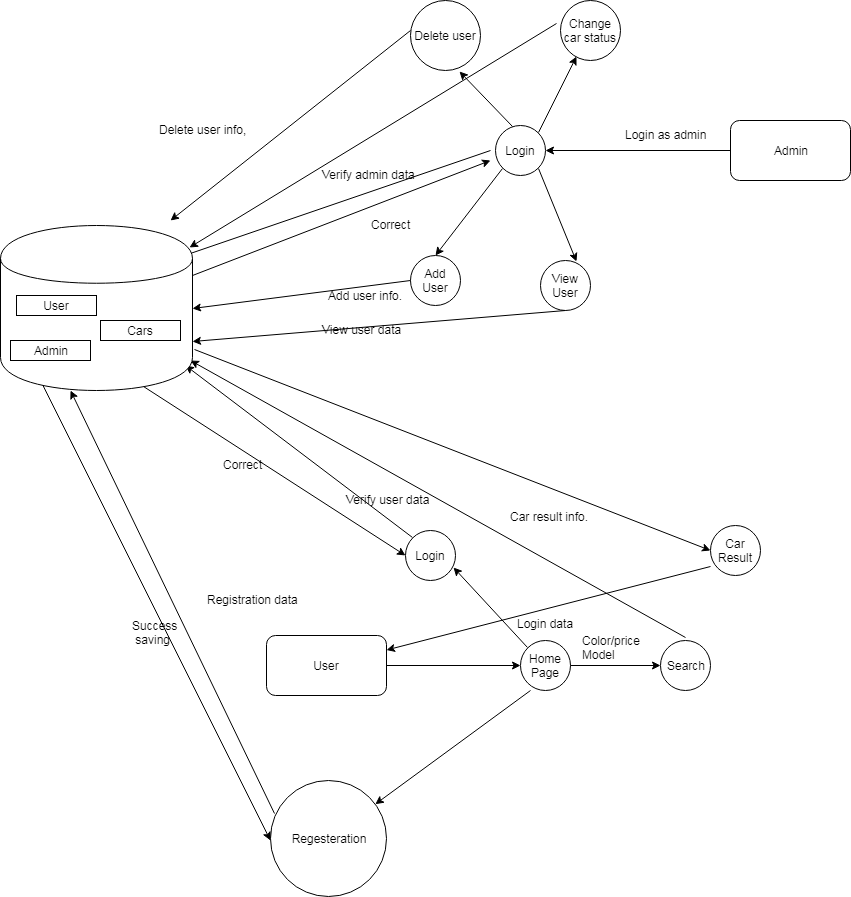

The diagram above was exported from draw.io. Its source (the exported page's mxGraphModel, read from the mxfile embedded in the PNG):
<mxGraphModel dx="1690" dy="1535" grid="1" gridSize="10" guides="1" tooltips="1" connect="1" arrows="1" fold="1" page="1" pageScale="1" pageWidth="850" pageHeight="1100" math="0" shadow="0">
  <root>
    <mxCell id="0" />
    <mxCell id="1" parent="0" />
    <mxCell id="U4U943YdhSpzhQhEVICj-4" value="Change car status" style="ellipse;whiteSpace=wrap;html=1;aspect=fixed;" parent="1" vertex="1">
      <mxGeometry x="420" y="-370" width="60" height="60" as="geometry" />
    </mxCell>
    <mxCell id="U4U943YdhSpzhQhEVICj-5" value="Delete user" style="ellipse;whiteSpace=wrap;html=1;aspect=fixed;" parent="1" vertex="1">
      <mxGeometry x="270" y="-370" width="70" height="70" as="geometry" />
    </mxCell>
    <mxCell id="U4U943YdhSpzhQhEVICj-6" value="Login" style="ellipse;whiteSpace=wrap;html=1;aspect=fixed;" parent="1" vertex="1">
      <mxGeometry x="265" y="160" width="50" height="50" as="geometry" />
    </mxCell>
    <mxCell id="U4U943YdhSpzhQhEVICj-7" value="Home Page" style="ellipse;whiteSpace=wrap;html=1;aspect=fixed;" parent="1" vertex="1">
      <mxGeometry x="380" y="270" width="50" height="50" as="geometry" />
    </mxCell>
    <mxCell id="U4U943YdhSpzhQhEVICj-8" value="Regesteration" style="ellipse;whiteSpace=wrap;html=1;aspect=fixed;" parent="1" vertex="1">
      <mxGeometry x="130" y="410" width="116" height="116" as="geometry" />
    </mxCell>
    <mxCell id="U4U943YdhSpzhQhEVICj-10" value="User" style="rounded=1;whiteSpace=wrap;html=1;" parent="1" vertex="1">
      <mxGeometry x="126" y="265" width="120" height="60" as="geometry" />
    </mxCell>
    <mxCell id="U4U943YdhSpzhQhEVICj-11" value="Admin" style="rounded=1;whiteSpace=wrap;html=1;" parent="1" vertex="1">
      <mxGeometry x="590" y="-250" width="120" height="60" as="geometry" />
    </mxCell>
    <mxCell id="U4U943YdhSpzhQhEVICj-12" value="Add User" style="ellipse;whiteSpace=wrap;html=1;aspect=fixed;" parent="1" vertex="1">
      <mxGeometry x="270" y="-115" width="50" height="50" as="geometry" />
    </mxCell>
    <mxCell id="U4U943YdhSpzhQhEVICj-13" value="Login" style="ellipse;whiteSpace=wrap;html=1;aspect=fixed;" parent="1" vertex="1">
      <mxGeometry x="355" y="-245" width="50" height="50" as="geometry" />
    </mxCell>
    <mxCell id="U4U943YdhSpzhQhEVICj-14" value="View User" style="ellipse;whiteSpace=wrap;html=1;aspect=fixed;" parent="1" vertex="1">
      <mxGeometry x="400" y="-110" width="50" height="50" as="geometry" />
    </mxCell>
    <mxCell id="U4U943YdhSpzhQhEVICj-15" value="" style="endArrow=classic;html=1;exitX=1;exitY=0.5;exitDx=0;exitDy=0;entryX=0;entryY=0.5;entryDx=0;entryDy=0;" parent="1" source="U4U943YdhSpzhQhEVICj-10" target="U4U943YdhSpzhQhEVICj-7" edge="1">
      <mxGeometry width="50" height="50" relative="1" as="geometry">
        <mxPoint x="10" y="520" as="sourcePoint" />
        <mxPoint x="60" y="470" as="targetPoint" />
      </mxGeometry>
    </mxCell>
    <mxCell id="U4U943YdhSpzhQhEVICj-16" value="" style="endArrow=classic;html=1;exitX=0;exitY=0.5;exitDx=0;exitDy=0;entryX=1;entryY=0.5;entryDx=0;entryDy=0;" parent="1" source="U4U943YdhSpzhQhEVICj-11" target="U4U943YdhSpzhQhEVICj-13" edge="1">
      <mxGeometry width="50" height="50" relative="1" as="geometry">
        <mxPoint x="300" y="325" as="sourcePoint" />
        <mxPoint x="454" y="324" as="targetPoint" />
      </mxGeometry>
    </mxCell>
    <mxCell id="U4U943YdhSpzhQhEVICj-17" value="" style="endArrow=classic;html=1;entryX=0.25;entryY=0;entryDx=0;entryDy=0;" parent="1" edge="1">
      <mxGeometry width="50" height="50" relative="1" as="geometry">
        <mxPoint x="350" y="-220" as="sourcePoint" />
        <mxPoint x="-58" y="-80" as="targetPoint" />
      </mxGeometry>
    </mxCell>
    <mxCell id="U4U943YdhSpzhQhEVICj-21" value="" style="endArrow=classic;html=1;entryX=0.7;entryY=1.017;entryDx=0;entryDy=0;entryPerimeter=0;exitX=0.34;exitY=0.02;exitDx=0;exitDy=0;exitPerimeter=0;" parent="1" source="U4U943YdhSpzhQhEVICj-13" target="U4U943YdhSpzhQhEVICj-5" edge="1">
      <mxGeometry width="50" height="50" relative="1" as="geometry">
        <mxPoint x="380" y="-250" as="sourcePoint" />
        <mxPoint x="445" y="-180" as="targetPoint" />
      </mxGeometry>
    </mxCell>
    <mxCell id="U4U943YdhSpzhQhEVICj-22" value="" style="endArrow=classic;html=1;exitX=1;exitY=0;exitDx=0;exitDy=0;entryX=0.267;entryY=0.933;entryDx=0;entryDy=0;entryPerimeter=0;" parent="1" source="U4U943YdhSpzhQhEVICj-13" target="U4U943YdhSpzhQhEVICj-4" edge="1">
      <mxGeometry width="50" height="50" relative="1" as="geometry">
        <mxPoint x="580" y="-170" as="sourcePoint" />
        <mxPoint x="455" y="-170" as="targetPoint" />
      </mxGeometry>
    </mxCell>
    <mxCell id="U4U943YdhSpzhQhEVICj-23" value="" style="endArrow=classic;html=1;exitX=1;exitY=1;exitDx=0;exitDy=0;entryX=0.72;entryY=0.02;entryDx=0;entryDy=0;entryPerimeter=0;" parent="1" source="U4U943YdhSpzhQhEVICj-13" target="U4U943YdhSpzhQhEVICj-14" edge="1">
      <mxGeometry width="50" height="50" relative="1" as="geometry">
        <mxPoint x="590" y="-160" as="sourcePoint" />
        <mxPoint x="465" y="-160" as="targetPoint" />
      </mxGeometry>
    </mxCell>
    <mxCell id="U4U943YdhSpzhQhEVICj-24" value="" style="endArrow=classic;html=1;exitX=0;exitY=1;exitDx=0;exitDy=0;entryX=0.5;entryY=0;entryDx=0;entryDy=0;" parent="1" source="U4U943YdhSpzhQhEVICj-13" target="U4U943YdhSpzhQhEVICj-12" edge="1">
      <mxGeometry width="50" height="50" relative="1" as="geometry">
        <mxPoint x="600" y="-150" as="sourcePoint" />
        <mxPoint x="475" y="-150" as="targetPoint" />
      </mxGeometry>
    </mxCell>
    <mxCell id="U4U943YdhSpzhQhEVICj-25" value="" style="endArrow=classic;html=1;exitX=1;exitY=0.3;exitDx=0;exitDy=0;" parent="1" source="tORkjn3adltPYACwbXMa-4" edge="1">
      <mxGeometry width="50" height="50" relative="1" as="geometry">
        <mxPoint x="60" y="-100" as="sourcePoint" />
        <mxPoint x="350" y="-210" as="targetPoint" />
      </mxGeometry>
    </mxCell>
    <mxCell id="U4U943YdhSpzhQhEVICj-27" value="Verify admin data" style="text;html=1;resizable=0;points=[];autosize=1;align=left;verticalAlign=top;spacingTop=-4;" parent="1" vertex="1">
      <mxGeometry x="180" y="-205" width="110" height="20" as="geometry" />
    </mxCell>
    <mxCell id="U4U943YdhSpzhQhEVICj-29" value="Correct" style="text;html=1;resizable=0;points=[];autosize=1;align=left;verticalAlign=top;spacingTop=-4;" parent="1" vertex="1">
      <mxGeometry x="229" y="-155" width="50" height="20" as="geometry" />
    </mxCell>
    <mxCell id="U4U943YdhSpzhQhEVICj-31" value="" style="endArrow=classic;html=1;" parent="1" edge="1">
      <mxGeometry width="50" height="50" relative="1" as="geometry">
        <mxPoint x="270" y="-340" as="sourcePoint" />
        <mxPoint x="30" y="-150" as="targetPoint" />
      </mxGeometry>
    </mxCell>
    <mxCell id="U4U943YdhSpzhQhEVICj-32" value="Delete user info," style="text;html=1;resizable=0;points=[];autosize=1;align=left;verticalAlign=top;spacingTop=-4;" parent="1" vertex="1">
      <mxGeometry x="17" y="-250" width="100" height="20" as="geometry" />
    </mxCell>
    <mxCell id="U4U943YdhSpzhQhEVICj-34" value="" style="endArrow=classic;html=1;exitX=-0.067;exitY=0.383;exitDx=0;exitDy=0;exitPerimeter=0;entryX=0.984;entryY=0.135;entryDx=0;entryDy=0;entryPerimeter=0;" parent="1" source="U4U943YdhSpzhQhEVICj-4" edge="1" target="tORkjn3adltPYACwbXMa-4">
      <mxGeometry width="50" height="50" relative="1" as="geometry">
        <mxPoint x="280" y="-330" as="sourcePoint" />
        <mxPoint x="-30" y="-80" as="targetPoint" />
      </mxGeometry>
    </mxCell>
    <mxCell id="U4U943YdhSpzhQhEVICj-35" value="" style="endArrow=classic;html=1;exitX=0.5;exitY=1;exitDx=0;exitDy=0;entryX=1;entryY=0.7;entryDx=0;entryDy=0;" parent="1" source="U4U943YdhSpzhQhEVICj-14" edge="1" target="tORkjn3adltPYACwbXMa-4">
      <mxGeometry width="50" height="50" relative="1" as="geometry">
        <mxPoint x="290" y="-320" as="sourcePoint" />
        <mxPoint x="102" y="-20" as="targetPoint" />
      </mxGeometry>
    </mxCell>
    <mxCell id="U4U943YdhSpzhQhEVICj-36" value="" style="endArrow=classic;html=1;exitX=0;exitY=0.5;exitDx=0;exitDy=0;entryX=1;entryY=0.5;entryDx=0;entryDy=0;" parent="1" source="U4U943YdhSpzhQhEVICj-12" target="tORkjn3adltPYACwbXMa-4" edge="1">
      <mxGeometry width="50" height="50" relative="1" as="geometry">
        <mxPoint x="300" y="-310" as="sourcePoint" />
        <mxPoint x="97" y="-61" as="targetPoint" />
      </mxGeometry>
    </mxCell>
    <mxCell id="U4U943YdhSpzhQhEVICj-38" value="Add user info." style="text;html=1;resizable=0;points=[];autosize=1;align=left;verticalAlign=top;spacingTop=-4;" parent="1" vertex="1">
      <mxGeometry x="186" y="-84" width="90" height="20" as="geometry" />
    </mxCell>
    <mxCell id="U4U943YdhSpzhQhEVICj-39" value="View user data" style="text;html=1;resizable=0;points=[];autosize=1;align=left;verticalAlign=top;spacingTop=-4;" parent="1" vertex="1">
      <mxGeometry x="180" y="-50" width="90" height="20" as="geometry" />
    </mxCell>
    <mxCell id="U4U943YdhSpzhQhEVICj-40" value="Login as admin" style="text;html=1;resizable=0;points=[];autosize=1;align=left;verticalAlign=top;spacingTop=-4;" parent="1" vertex="1">
      <mxGeometry x="483" y="-245" width="100" height="20" as="geometry" />
    </mxCell>
    <mxCell id="U4U943YdhSpzhQhEVICj-41" value="" style="endArrow=classic;html=1;exitX=0;exitY=0;exitDx=0;exitDy=0;entryX=0.96;entryY=0.74;entryDx=0;entryDy=0;entryPerimeter=0;" parent="1" source="U4U943YdhSpzhQhEVICj-7" target="U4U943YdhSpzhQhEVICj-6" edge="1">
      <mxGeometry width="50" height="50" relative="1" as="geometry">
        <mxPoint x="256" y="305" as="sourcePoint" />
        <mxPoint x="390" y="305" as="targetPoint" />
      </mxGeometry>
    </mxCell>
    <mxCell id="U4U943YdhSpzhQhEVICj-42" value="" style="endArrow=classic;html=1;exitX=0.2;exitY=1;exitDx=0;exitDy=0;exitPerimeter=0;" parent="1" source="U4U943YdhSpzhQhEVICj-7" target="U4U943YdhSpzhQhEVICj-8" edge="1">
      <mxGeometry width="50" height="50" relative="1" as="geometry">
        <mxPoint x="266" y="315" as="sourcePoint" />
        <mxPoint x="270" y="420" as="targetPoint" />
      </mxGeometry>
    </mxCell>
    <mxCell id="U4U943YdhSpzhQhEVICj-43" value="" style="endArrow=classic;html=1;exitX=0;exitY=0;exitDx=0;exitDy=0;entryX=0.75;entryY=1;entryDx=0;entryDy=0;" parent="1" source="U4U943YdhSpzhQhEVICj-6" edge="1">
      <mxGeometry width="50" height="50" relative="1" as="geometry">
        <mxPoint x="397" y="287" as="sourcePoint" />
        <mxPoint x="45" y="-5" as="targetPoint" />
      </mxGeometry>
    </mxCell>
    <mxCell id="U4U943YdhSpzhQhEVICj-45" value="" style="endArrow=classic;html=1;entryX=0;entryY=0.5;entryDx=0;entryDy=0;exitX=0.745;exitY=0.976;exitDx=0;exitDy=0;exitPerimeter=0;" parent="1" source="tORkjn3adltPYACwbXMa-4" target="U4U943YdhSpzhQhEVICj-6" edge="1">
      <mxGeometry width="50" height="50" relative="1" as="geometry">
        <mxPoint x="-6" y="-5" as="sourcePoint" />
        <mxPoint x="73" y="10" as="targetPoint" />
      </mxGeometry>
    </mxCell>
    <mxCell id="U4U943YdhSpzhQhEVICj-46" value="Login data" style="text;html=1;resizable=0;points=[];autosize=1;align=left;verticalAlign=top;spacingTop=-4;" parent="1" vertex="1">
      <mxGeometry x="375" y="244" width="70" height="20" as="geometry" />
    </mxCell>
    <mxCell id="U4U943YdhSpzhQhEVICj-47" value="Verify user data" style="text;html=1;resizable=0;points=[];autosize=1;align=left;verticalAlign=top;spacingTop=-4;" parent="1" vertex="1">
      <mxGeometry x="204" y="120" width="100" height="20" as="geometry" />
    </mxCell>
    <mxCell id="U4U943YdhSpzhQhEVICj-48" value="Correct" style="text;html=1;resizable=0;points=[];autosize=1;align=left;verticalAlign=top;spacingTop=-4;" parent="1" vertex="1">
      <mxGeometry x="81" y="85" width="50" height="20" as="geometry" />
    </mxCell>
    <mxCell id="U4U943YdhSpzhQhEVICj-49" value="" style="endArrow=classic;html=1;exitX=0.034;exitY=0.284;exitDx=0;exitDy=0;exitPerimeter=0;" parent="1" source="U4U943YdhSpzhQhEVICj-8" edge="1">
      <mxGeometry width="50" height="50" relative="1" as="geometry">
        <mxPoint x="400" y="330" as="sourcePoint" />
        <mxPoint x="-70" y="20" as="targetPoint" />
      </mxGeometry>
    </mxCell>
    <mxCell id="U4U943YdhSpzhQhEVICj-50" value="" style="endArrow=classic;html=1;" parent="1" edge="1">
      <mxGeometry width="50" height="50" relative="1" as="geometry">
        <mxPoint x="-100" y="10" as="sourcePoint" />
        <mxPoint x="130" y="470" as="targetPoint" />
      </mxGeometry>
    </mxCell>
    <mxCell id="U4U943YdhSpzhQhEVICj-51" value="Registration data" style="text;html=1;resizable=0;points=[];autosize=1;align=left;verticalAlign=top;spacingTop=-4;" parent="1" vertex="1">
      <mxGeometry x="65" y="220" width="110" height="20" as="geometry" />
    </mxCell>
    <mxCell id="U4U943YdhSpzhQhEVICj-52" value="Success&lt;br&gt;&amp;nbsp;saving" style="text;html=1;resizable=0;points=[];autosize=1;align=left;verticalAlign=top;spacingTop=-4;" parent="1" vertex="1">
      <mxGeometry x="-10" y="246" width="60" height="30" as="geometry" />
    </mxCell>
    <mxCell id="U4U943YdhSpzhQhEVICj-53" value="Search" style="ellipse;whiteSpace=wrap;html=1;aspect=fixed;" parent="1" vertex="1">
      <mxGeometry x="520" y="270" width="50" height="50" as="geometry" />
    </mxCell>
    <mxCell id="U4U943YdhSpzhQhEVICj-54" value="" style="endArrow=classic;html=1;entryX=0;entryY=0.5;entryDx=0;entryDy=0;" parent="1" target="U4U943YdhSpzhQhEVICj-53" edge="1">
      <mxGeometry width="50" height="50" relative="1" as="geometry">
        <mxPoint x="430" y="295" as="sourcePoint" />
        <mxPoint x="390" y="305" as="targetPoint" />
      </mxGeometry>
    </mxCell>
    <mxCell id="U4U943YdhSpzhQhEVICj-56" value="Color/price&lt;br&gt;Model&lt;br&gt;" style="text;html=1;resizable=0;points=[];autosize=1;align=left;verticalAlign=top;spacingTop=-4;" parent="1" vertex="1">
      <mxGeometry x="440" y="261" width="70" height="30" as="geometry" />
    </mxCell>
    <mxCell id="U4U943YdhSpzhQhEVICj-59" value="Car Result" style="ellipse;whiteSpace=wrap;html=1;aspect=fixed;" parent="1" vertex="1">
      <mxGeometry x="570" y="155" width="50" height="50" as="geometry" />
    </mxCell>
    <mxCell id="U4U943YdhSpzhQhEVICj-64" value="" style="endArrow=classic;html=1;entryX=0.99;entryY=0.818;entryDx=0;entryDy=0;entryPerimeter=0;" parent="1" target="tORkjn3adltPYACwbXMa-4" edge="1">
      <mxGeometry width="50" height="50" relative="1" as="geometry">
        <mxPoint x="545" y="267" as="sourcePoint" />
        <mxPoint x="101" y="-10" as="targetPoint" />
      </mxGeometry>
    </mxCell>
    <mxCell id="U4U943YdhSpzhQhEVICj-65" value="Car result info." style="text;html=1;resizable=0;points=[];autosize=1;align=left;verticalAlign=top;spacingTop=-4;" parent="1" vertex="1">
      <mxGeometry x="368" y="137" width="90" height="20" as="geometry" />
    </mxCell>
    <mxCell id="U4U943YdhSpzhQhEVICj-66" value="" style="endArrow=classic;html=1;entryX=0;entryY=0.5;entryDx=0;entryDy=0;exitX=1.01;exitY=0.752;exitDx=0;exitDy=0;exitPerimeter=0;" parent="1" source="tORkjn3adltPYACwbXMa-4" target="U4U943YdhSpzhQhEVICj-59" edge="1">
      <mxGeometry width="50" height="50" relative="1" as="geometry">
        <mxPoint x="98" y="-13" as="sourcePoint" />
        <mxPoint x="70" y="10" as="targetPoint" />
      </mxGeometry>
    </mxCell>
    <mxCell id="U4U943YdhSpzhQhEVICj-67" value="" style="endArrow=classic;html=1;" parent="1" target="U4U943YdhSpzhQhEVICj-10" edge="1">
      <mxGeometry width="50" height="50" relative="1" as="geometry">
        <mxPoint x="570" y="196" as="sourcePoint" />
        <mxPoint x="550" y="230" as="targetPoint" />
      </mxGeometry>
    </mxCell>
    <mxCell id="tORkjn3adltPYACwbXMa-4" value="" style="shape=cylinder;whiteSpace=wrap;html=1;boundedLbl=1;backgroundOutline=1;" vertex="1" parent="1">
      <mxGeometry x="-140" y="-145" width="192" height="165" as="geometry" />
    </mxCell>
    <mxCell id="tORkjn3adltPYACwbXMa-6" value="User" style="rounded=0;whiteSpace=wrap;html=1;" vertex="1" parent="1">
      <mxGeometry x="-124" y="-75" width="80" height="20" as="geometry" />
    </mxCell>
    <mxCell id="tORkjn3adltPYACwbXMa-8" value="Admin" style="rounded=0;whiteSpace=wrap;html=1;" vertex="1" parent="1">
      <mxGeometry x="-130" y="-30" width="80" height="20" as="geometry" />
    </mxCell>
    <mxCell id="tORkjn3adltPYACwbXMa-9" value="Cars" style="rounded=0;whiteSpace=wrap;html=1;" vertex="1" parent="1">
      <mxGeometry x="-40" y="-50" width="80" height="20" as="geometry" />
    </mxCell>
  </root>
</mxGraphModel>